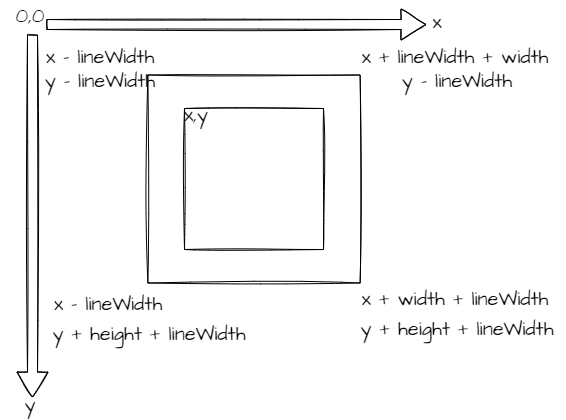

The diagram above was exported from draw.io. Its source (the exported page's mxGraphModel, read from the mxfile embedded in the PNG):
<mxGraphModel dx="648" dy="923" grid="0" gridSize="10" guides="1" tooltips="1" connect="1" arrows="1" fold="1" page="0" pageScale="1" pageWidth="827" pageHeight="1169" math="0" shadow="0">
  <root>
    <mxCell id="0" />
    <mxCell id="1" parent="0" />
    <mxCell id="Ii45XX910fsfW1NeYQGw-2" value="" style="rounded=0;whiteSpace=wrap;html=1;sketch=1;hachureGap=4;fontFamily=Architects Daughter;fontSource=https%3A%2F%2Ffonts.googleapis.com%2Fcss%3Ffamily%3DArchitects%2BDaughter;fontSize=20;" vertex="1" parent="1">
      <mxGeometry x="213.38" y="137.5" width="212.25" height="208" as="geometry" />
    </mxCell>
    <mxCell id="Ii45XX910fsfW1NeYQGw-1" value="" style="rounded=0;whiteSpace=wrap;html=1;sketch=1;hachureGap=4;fontFamily=Architects Daughter;fontSource=https%3A%2F%2Ffonts.googleapis.com%2Fcss%3Ffamily%3DArchitects%2BDaughter;fontSize=20;" vertex="1" parent="1">
      <mxGeometry x="250" y="171" width="139" height="141" as="geometry" />
    </mxCell>
    <mxCell id="Ii45XX910fsfW1NeYQGw-3" value="x,y" style="text;strokeColor=none;fillColor=none;html=1;align=center;verticalAlign=middle;whiteSpace=wrap;rounded=0;sketch=1;hachureGap=4;fontFamily=Architects Daughter;fontSource=https%3A%2F%2Ffonts.googleapis.com%2Fcss%3Ffamily%3DArchitects%2BDaughter;fontSize=20;" vertex="1" parent="1">
      <mxGeometry x="232" y="162" width="60" height="30" as="geometry" />
    </mxCell>
    <mxCell id="Ii45XX910fsfW1NeYQGw-4" value="x - lineWidth" style="text;strokeColor=none;fillColor=none;html=1;align=center;verticalAlign=middle;whiteSpace=wrap;rounded=0;sketch=1;hachureGap=4;fontFamily=Architects Daughter;fontSource=https%3A%2F%2Ffonts.googleapis.com%2Fcss%3Ffamily%3DArchitects%2BDaughter;fontSize=20;" vertex="1" parent="1">
      <mxGeometry x="82" y="104" width="168" height="30" as="geometry" />
    </mxCell>
    <mxCell id="Ii45XX910fsfW1NeYQGw-5" value="" style="edgeStyle=none;orthogonalLoop=1;jettySize=auto;html=1;shape=flexArrow;rounded=1;startSize=8;endSize=8;sketch=1;hachureGap=4;fontFamily=Architects Daughter;fontSource=https%3A%2F%2Ffonts.googleapis.com%2Fcss%3Ffamily%3DArchitects%2BDaughter;fontSize=16;endArrow=open;sourcePerimeterSpacing=8;targetPerimeterSpacing=8;curved=1;" edge="1" parent="1">
      <mxGeometry width="140" relative="1" as="geometry">
        <mxPoint x="98" y="97" as="sourcePoint" />
        <mxPoint x="98" y="460" as="targetPoint" />
        <Array as="points" />
      </mxGeometry>
    </mxCell>
    <mxCell id="Ii45XX910fsfW1NeYQGw-6" value="" style="edgeStyle=none;orthogonalLoop=1;jettySize=auto;html=1;shape=flexArrow;rounded=1;startSize=8;endSize=8;sketch=1;hachureGap=4;fontFamily=Architects Daughter;fontSource=https%3A%2F%2Ffonts.googleapis.com%2Fcss%3Ffamily%3DArchitects%2BDaughter;fontSize=16;endArrow=open;sourcePerimeterSpacing=8;targetPerimeterSpacing=8;curved=1;" edge="1" parent="1">
      <mxGeometry width="140" relative="1" as="geometry">
        <mxPoint x="112" y="87" as="sourcePoint" />
        <mxPoint x="492" y="87" as="targetPoint" />
        <Array as="points" />
      </mxGeometry>
    </mxCell>
    <mxCell id="Ii45XX910fsfW1NeYQGw-7" value="y" style="text;strokeColor=none;fillColor=none;html=1;align=center;verticalAlign=middle;whiteSpace=wrap;rounded=0;sketch=1;hachureGap=4;fontFamily=Architects Daughter;fontSource=https%3A%2F%2Ffonts.googleapis.com%2Fcss%3Ffamily%3DArchitects%2BDaughter;fontSize=20;" vertex="1" parent="1">
      <mxGeometry x="66" y="452" width="60" height="30" as="geometry" />
    </mxCell>
    <mxCell id="Ii45XX910fsfW1NeYQGw-8" value="x" style="text;strokeColor=none;fillColor=none;html=1;align=center;verticalAlign=middle;whiteSpace=wrap;rounded=0;sketch=1;hachureGap=4;fontFamily=Architects Daughter;fontSource=https%3A%2F%2Ffonts.googleapis.com%2Fcss%3Ffamily%3DArchitects%2BDaughter;fontSize=20;" vertex="1" parent="1">
      <mxGeometry x="473" y="69" width="60" height="30" as="geometry" />
    </mxCell>
    <mxCell id="Ii45XX910fsfW1NeYQGw-9" value="0,0" style="text;strokeColor=none;fillColor=none;html=1;align=center;verticalAlign=middle;whiteSpace=wrap;rounded=0;sketch=1;hachureGap=4;fontFamily=Architects Daughter;fontSource=https%3A%2F%2Ffonts.googleapis.com%2Fcss%3Ffamily%3DArchitects%2BDaughter;fontSize=20;" vertex="1" parent="1">
      <mxGeometry x="66" y="63" width="60" height="30" as="geometry" />
    </mxCell>
    <mxCell id="Ii45XX910fsfW1NeYQGw-10" value="y - lineWidth" style="text;strokeColor=none;fillColor=none;html=1;align=center;verticalAlign=middle;whiteSpace=wrap;rounded=0;sketch=1;hachureGap=4;fontFamily=Architects Daughter;fontSource=https%3A%2F%2Ffonts.googleapis.com%2Fcss%3Ffamily%3DArchitects%2BDaughter;fontSize=20;" vertex="1" parent="1">
      <mxGeometry x="82" y="128" width="168" height="30" as="geometry" />
    </mxCell>
    <mxCell id="Ii45XX910fsfW1NeYQGw-11" value="x + lineWidth + width" style="text;strokeColor=none;fillColor=none;html=1;align=center;verticalAlign=middle;whiteSpace=wrap;rounded=0;sketch=1;hachureGap=4;fontFamily=Architects Daughter;fontSource=https%3A%2F%2Ffonts.googleapis.com%2Fcss%3Ffamily%3DArchitects%2BDaughter;fontSize=20;" vertex="1" parent="1">
      <mxGeometry x="413" y="104" width="216" height="30" as="geometry" />
    </mxCell>
    <mxCell id="Ii45XX910fsfW1NeYQGw-12" value="y - lineWidth" style="text;strokeColor=none;fillColor=none;html=1;align=center;verticalAlign=middle;whiteSpace=wrap;rounded=0;sketch=1;hachureGap=4;fontFamily=Architects Daughter;fontSource=https%3A%2F%2Ffonts.googleapis.com%2Fcss%3Ffamily%3DArchitects%2BDaughter;fontSize=20;" vertex="1" parent="1">
      <mxGeometry x="415" y="128" width="216" height="30" as="geometry" />
    </mxCell>
    <mxCell id="Ii45XX910fsfW1NeYQGw-13" value="y + height + lineWidth" style="text;strokeColor=none;fillColor=none;html=1;align=center;verticalAlign=middle;whiteSpace=wrap;rounded=0;sketch=1;hachureGap=4;fontFamily=Architects Daughter;fontSource=https%3A%2F%2Ffonts.googleapis.com%2Fcss%3Ffamily%3DArchitects%2BDaughter;fontSize=20;" vertex="1" parent="1">
      <mxGeometry x="415" y="375.5" width="216" height="30" as="geometry" />
    </mxCell>
    <mxCell id="Ii45XX910fsfW1NeYQGw-14" value="x + width + lineWidth" style="text;strokeColor=none;fillColor=none;html=1;align=center;verticalAlign=middle;whiteSpace=wrap;rounded=0;sketch=1;hachureGap=4;fontFamily=Architects Daughter;fontSource=https%3A%2F%2Ffonts.googleapis.com%2Fcss%3Ffamily%3DArchitects%2BDaughter;fontSize=20;" vertex="1" parent="1">
      <mxGeometry x="413" y="345.5" width="216" height="30" as="geometry" />
    </mxCell>
    <mxCell id="Ii45XX910fsfW1NeYQGw-15" value="y + height + lineWidth" style="text;strokeColor=none;fillColor=none;html=1;align=center;verticalAlign=middle;whiteSpace=wrap;rounded=0;sketch=1;hachureGap=4;fontFamily=Architects Daughter;fontSource=https%3A%2F%2Ffonts.googleapis.com%2Fcss%3Ffamily%3DArchitects%2BDaughter;fontSize=20;" vertex="1" parent="1">
      <mxGeometry x="107" y="381" width="216" height="30" as="geometry" />
    </mxCell>
    <mxCell id="Ii45XX910fsfW1NeYQGw-16" value="x - lineWidth" style="text;strokeColor=none;fillColor=none;html=1;align=center;verticalAlign=middle;whiteSpace=wrap;rounded=0;sketch=1;hachureGap=4;fontFamily=Architects Daughter;fontSource=https%3A%2F%2Ffonts.googleapis.com%2Fcss%3Ffamily%3DArchitects%2BDaughter;fontSize=20;" vertex="1" parent="1">
      <mxGeometry x="66" y="351" width="216" height="30" as="geometry" />
    </mxCell>
  </root>
</mxGraphModel>